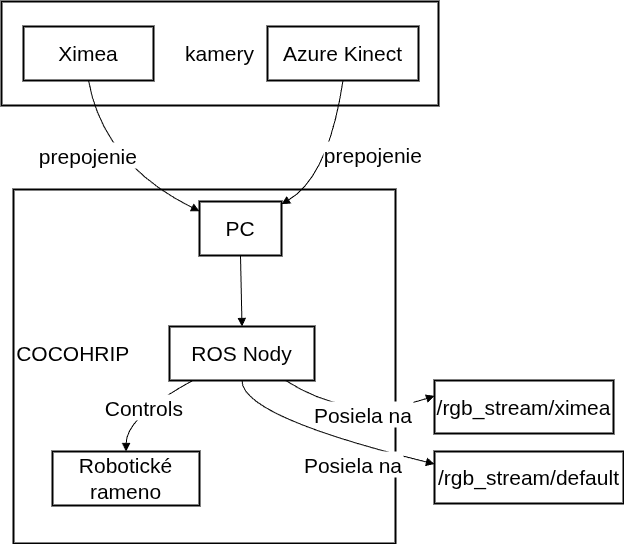

The diagram above was exported from draw.io. Its source (the exported page's mxGraphModel, read from the mxfile embedded in the PNG):
<mxGraphModel dx="2931" dy="1143" grid="1" gridSize="10" guides="1" tooltips="1" connect="1" arrows="1" fold="1" page="1" pageScale="1" pageWidth="850" pageHeight="1100" math="0" shadow="0">
  <root>
    <mxCell id="0" />
    <mxCell id="1" parent="0" />
    <mxCell id="2" value="kamery" style="whiteSpace=wrap;strokeWidth=2;fontSize=21;" parent="1" vertex="1">
      <mxGeometry x="8" y="8" width="437" height="104" as="geometry" />
    </mxCell>
    <mxCell id="3" value="COCOHRIP                                                " style="whiteSpace=wrap;strokeWidth=2;fontSize=21;" parent="1" vertex="1">
      <mxGeometry x="20" y="196" width="382" height="354" as="geometry" />
    </mxCell>
    <mxCell id="4" value="PC" style="whiteSpace=wrap;strokeWidth=2;fontSize=21;" parent="1" vertex="1">
      <mxGeometry x="206" y="208" width="82" height="54" as="geometry" />
    </mxCell>
    <mxCell id="5" value="Robotické rameno" style="whiteSpace=wrap;strokeWidth=2;fontSize=21;" parent="1" vertex="1">
      <mxGeometry x="59" y="458" width="147" height="54" as="geometry" />
    </mxCell>
    <mxCell id="6" value="ROS Nody" style="whiteSpace=wrap;strokeWidth=2;fontSize=21;" parent="1" vertex="1">
      <mxGeometry x="176" y="333" width="145" height="54" as="geometry" />
    </mxCell>
    <mxCell id="7" value="Ximea" style="whiteSpace=wrap;strokeWidth=2;fontSize=21;" parent="1" vertex="1">
      <mxGeometry x="30" y="33" width="130" height="54" as="geometry" />
    </mxCell>
    <mxCell id="8" value="Azure Kinect" style="whiteSpace=wrap;strokeWidth=2;fontSize=21;" parent="1" vertex="1">
      <mxGeometry x="274" y="33" width="151" height="54" as="geometry" />
    </mxCell>
    <mxCell id="9" value="/rgb_stream/default" style="whiteSpace=wrap;strokeWidth=2;fontSize=21;" parent="1" vertex="1">
      <mxGeometry x="441" y="458" width="189" height="52" as="geometry" />
    </mxCell>
    <mxCell id="10" value="/rgb_stream/ximea" style="whiteSpace=wrap;strokeWidth=2;fontSize=21;" parent="1" vertex="1">
      <mxGeometry x="441" y="387" width="179" height="53" as="geometry" />
    </mxCell>
    <mxCell id="11" value="" style="curved=1;startArrow=none;endArrow=block;exitX=0.5;exitY=1;entryX=0.5;entryY=0;" parent="1" source="4" target="6" edge="1">
      <mxGeometry relative="1" as="geometry">
        <Array as="points" />
      </mxGeometry>
    </mxCell>
    <mxCell id="12" value="Controls" style="curved=1;startArrow=none;endArrow=block;exitX=0.16;exitY=1;entryX=0.5;entryY=0;fontSize=21;" parent="1" source="6" target="5" edge="1">
      <mxGeometry x="0.0004" relative="1" as="geometry">
        <Array as="points">
          <mxPoint x="133" y="423" />
        </Array>
        <mxPoint as="offset" />
      </mxGeometry>
    </mxCell>
    <mxCell id="13" value="prepojenie" style="curved=1;startArrow=none;endArrow=block;exitX=0.5;exitY=1;entryX=0;entryY=0.18;fontSize=21;" parent="1" source="7" target="4" edge="1">
      <mxGeometry x="-0.1309" y="-10" relative="1" as="geometry">
        <Array as="points">
          <mxPoint x="110" y="170" />
        </Array>
        <mxPoint x="-5" y="-9" as="offset" />
      </mxGeometry>
    </mxCell>
    <mxCell id="14" value="prepojenie" style="curved=1;startArrow=none;endArrow=block;exitX=0.5;exitY=1;entryX=1.01;entryY=0.04;fontSize=21;" parent="1" source="8" target="4" edge="1">
      <mxGeometry x="-0.1079" y="41" relative="1" as="geometry">
        <Array as="points">
          <mxPoint x="335" y="183" />
        </Array>
        <mxPoint as="offset" />
      </mxGeometry>
    </mxCell>
    <mxCell id="15" value="Posiela na" style="curved=1;startArrow=none;endArrow=block;exitX=0.5;exitY=1;entryX=0;entryY=0.24;fontSize=21;" parent="1" source="6" target="9" edge="1">
      <mxGeometry x="0.3287" y="-19" relative="1" as="geometry">
        <Array as="points">
          <mxPoint x="248" y="423" />
        </Array>
        <mxPoint as="offset" />
      </mxGeometry>
    </mxCell>
    <mxCell id="16" value="Posiela na" style="curved=1;startArrow=none;endArrow=block;exitX=0.8;exitY=1;entryX=0;entryY=0.29;fontSize=21;" parent="1" source="6" target="10" edge="1">
      <mxGeometry x="0.1224" y="6" relative="1" as="geometry">
        <Array as="points">
          <mxPoint x="360" y="430" />
        </Array>
        <mxPoint as="offset" />
      </mxGeometry>
    </mxCell>
  </root>
</mxGraphModel>